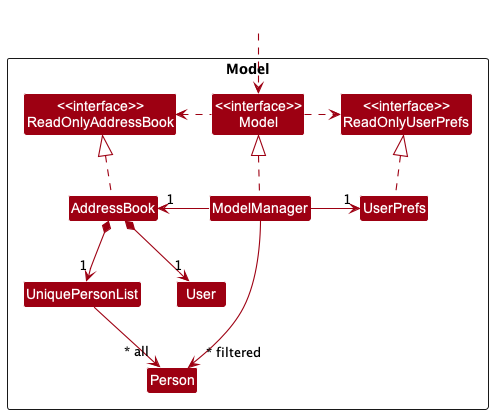

The diagram above was rendered by PlantUML. Its source (embedded in the PNG):
@startuml
!include style.puml
skinparam arrowThickness 1.1
skinparam arrowColor MODEL_COLOR
skinparam classBackgroundColor MODEL_COLOR

Package Model <<Rectangle>>{
Class "<<interface>>\nReadOnlyAddressBook" as ReadOnlyAddressBook
Class "<<interface>>\nReadOnlyUserPrefs" as ReadOnlyUserPrefs
Class "<<interface>>\nModel" as Model
Class AddressBook
Class ModelManager
Class UserPrefs

Class UniquePersonList
Class Person

Class User
}

Class HiddenOutside #FFFFFF
HiddenOutside ..> Model

AddressBook .up.|> ReadOnlyAddressBook

ModelManager .up.|> Model
Model .right.> ReadOnlyUserPrefs
Model .left.> ReadOnlyAddressBook
ModelManager -left-> "1" AddressBook
ModelManager -right-> "1" UserPrefs
UserPrefs .up.|> ReadOnlyUserPrefs

AddressBook *--> "1" UniquePersonList
AddressBook *--> "1" User
UniquePersonList --> "~* all" Person

ModelManager -->"~* filtered" Person
@enduml